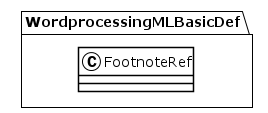

The diagram above was rendered by PlantUML. Its source (embedded in the PNG):
@startuml
!theme plain
package WordprocessingMLBasicDef {
class FootnoteRef {
}
}
@enduml